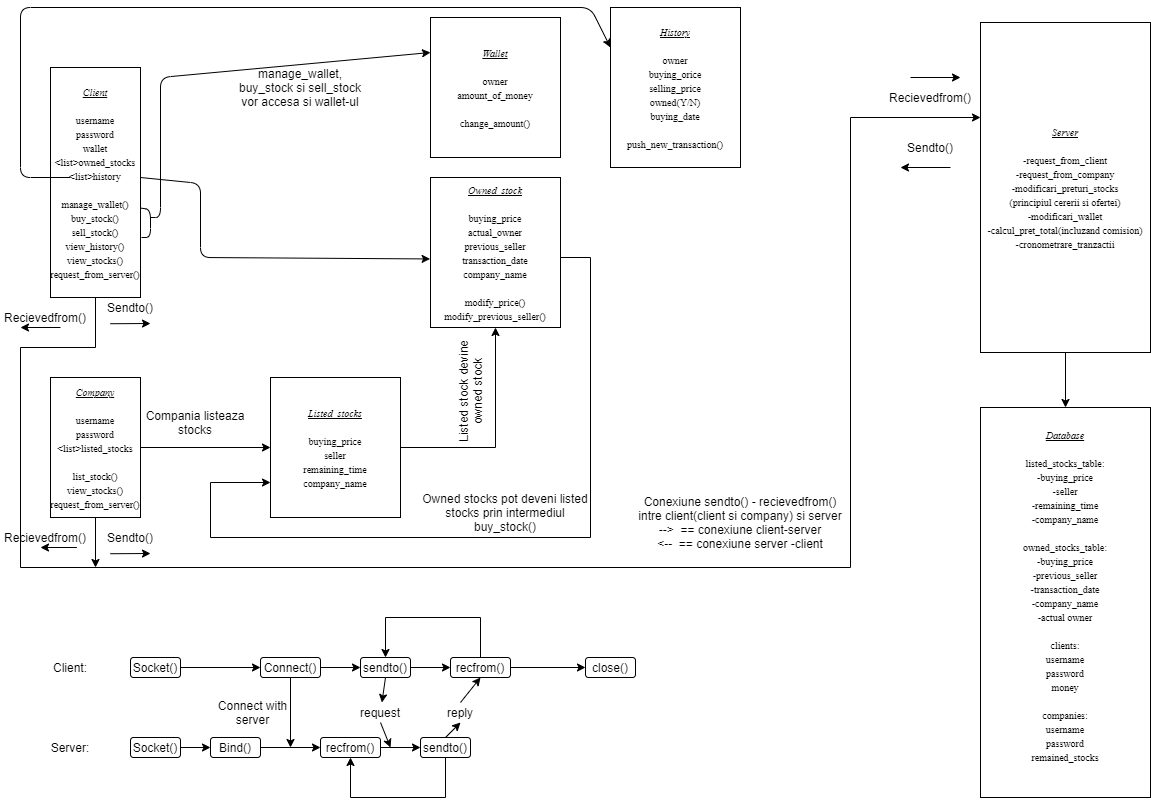

The diagram above was exported from draw.io. Its source (the exported page's mxGraphModel, read from the mxfile embedded in the PNG):
<mxGraphModel dx="1483" dy="867" grid="1" gridSize="10" guides="1" tooltips="1" connect="1" arrows="1" fold="1" page="1" pageScale="1" pageWidth="1169" pageHeight="827" math="0" shadow="0">
  <root>
    <mxCell id="0" />
    <mxCell id="1" parent="0" />
    <mxCell id="5OatoeuO4acQeqOMzwr0-21" style="edgeStyle=orthogonalEdgeStyle;rounded=0;orthogonalLoop=1;jettySize=auto;html=1;" edge="1" parent="1" source="FSoAJQ-u9Xf6cUZbH1gp-2" target="FSoAJQ-u9Xf6cUZbH1gp-6">
      <mxGeometry relative="1" as="geometry">
        <Array as="points">
          <mxPoint x="95" y="350" />
          <mxPoint x="20" y="350" />
          <mxPoint x="20" y="570" />
          <mxPoint x="850" y="570" />
          <mxPoint x="850" y="120" />
        </Array>
      </mxGeometry>
    </mxCell>
    <mxCell id="FSoAJQ-u9Xf6cUZbH1gp-2" value="&lt;font face=&quot;Times New Roman&quot; style=&quot;font-size: 10px&quot;&gt;&lt;u style=&quot;font-style: italic&quot;&gt;Client&lt;/u&gt;&lt;br&gt;&lt;br&gt;username&lt;br&gt;password&lt;br&gt;wallet&lt;br&gt;&amp;lt;list&amp;gt;owned_stocks&lt;br&gt;&amp;lt;list&amp;gt;history&lt;br&gt;&lt;br&gt;manage_wallet()&lt;br&gt;buy_stock()&lt;br&gt;sell_stock()&lt;br&gt;view_history()&lt;br&gt;view_stocks()&lt;br&gt;request_from_server()&lt;br&gt;&lt;/font&gt;" style="rounded=0;whiteSpace=wrap;html=1;" parent="1" vertex="1">
      <mxGeometry x="50" y="70" width="90" height="230" as="geometry" />
    </mxCell>
    <mxCell id="5OatoeuO4acQeqOMzwr0-8" style="edgeStyle=orthogonalEdgeStyle;rounded=0;orthogonalLoop=1;jettySize=auto;html=1;exitX=1;exitY=0.5;exitDx=0;exitDy=0;entryX=0;entryY=0.5;entryDx=0;entryDy=0;" edge="1" parent="1" source="FSoAJQ-u9Xf6cUZbH1gp-3" target="5OatoeuO4acQeqOMzwr0-3">
      <mxGeometry relative="1" as="geometry" />
    </mxCell>
    <mxCell id="5OatoeuO4acQeqOMzwr0-33" style="edgeStyle=orthogonalEdgeStyle;rounded=0;orthogonalLoop=1;jettySize=auto;html=1;" edge="1" parent="1" source="FSoAJQ-u9Xf6cUZbH1gp-3">
      <mxGeometry relative="1" as="geometry">
        <mxPoint x="95" y="569.9999999999998" as="targetPoint" />
      </mxGeometry>
    </mxCell>
    <mxCell id="FSoAJQ-u9Xf6cUZbH1gp-3" value="&lt;font face=&quot;Times New Roman&quot; size=&quot;1&quot;&gt;&lt;u style=&quot;font-style: italic&quot;&gt;Company&lt;/u&gt;&lt;br&gt;&lt;br&gt;username&lt;br&gt;password&lt;br&gt;&amp;lt;list&amp;gt;listed_stocks&lt;br&gt;&lt;br&gt;list_stock()&lt;br&gt;view_stocks()&lt;br&gt;request_from_server()&lt;br&gt;&lt;/font&gt;" style="rounded=0;whiteSpace=wrap;html=1;" parent="1" vertex="1">
      <mxGeometry x="50" y="380" width="90" height="140" as="geometry" />
    </mxCell>
    <mxCell id="5OatoeuO4acQeqOMzwr0-22" style="edgeStyle=orthogonalEdgeStyle;rounded=0;orthogonalLoop=1;jettySize=auto;html=1;" edge="1" parent="1" source="FSoAJQ-u9Xf6cUZbH1gp-6" target="FSoAJQ-u9Xf6cUZbH1gp-7">
      <mxGeometry relative="1" as="geometry" />
    </mxCell>
    <mxCell id="FSoAJQ-u9Xf6cUZbH1gp-6" value="&lt;font style=&quot;font-size: 10px&quot; face=&quot;Times New Roman&quot;&gt;&lt;u style=&quot;font-style: italic&quot;&gt;Server&lt;/u&gt;&lt;br&gt;&lt;br&gt;-request_from_client&lt;br&gt;-request_from_company&lt;br&gt;-modificari_preturi_stocks&lt;br&gt;(principiul cererii si ofertei)&lt;br&gt;-modificari_wallet&lt;br&gt;-calcul_pret_total(incluzand comision)&lt;br&gt;-cronometrare_tranzactii&lt;br&gt;&lt;/font&gt;" style="rounded=0;whiteSpace=wrap;html=1;" parent="1" vertex="1">
      <mxGeometry x="980" y="25" width="170" height="330" as="geometry" />
    </mxCell>
    <mxCell id="FSoAJQ-u9Xf6cUZbH1gp-7" value="&lt;font style=&quot;font-size: 10px&quot; face=&quot;Times New Roman&quot;&gt;&lt;u style=&quot;font-style: italic&quot;&gt;Database&lt;/u&gt;&lt;br&gt;&lt;br&gt;listed_stocks_table:&lt;br&gt;-buying_price&lt;br&gt;-seller&lt;br&gt;-remaining_time&lt;br&gt;-company_name&lt;br&gt;&lt;br&gt;owned_stocks_table:&lt;br&gt;-buying_price&lt;br&gt;-previous_seller&lt;br&gt;-transaction_date&lt;br&gt;-company_name&lt;br&gt;-actual owner&lt;br&gt;&lt;br&gt;clients:&lt;br&gt;username&lt;br&gt;password&lt;br&gt;money&lt;br&gt;&lt;br&gt;companies:&lt;br&gt;username&lt;br&gt;password&lt;br&gt;remained_stocks&lt;br&gt;&lt;br&gt;&lt;/font&gt;" style="rounded=0;whiteSpace=wrap;html=1;" parent="1" vertex="1">
      <mxGeometry x="980" y="410" width="170" height="390" as="geometry" />
    </mxCell>
    <mxCell id="5OatoeuO4acQeqOMzwr0-12" style="edgeStyle=orthogonalEdgeStyle;rounded=0;orthogonalLoop=1;jettySize=auto;html=1;entryX=0;entryY=0.75;entryDx=0;entryDy=0;" edge="1" parent="1" source="FSoAJQ-u9Xf6cUZbH1gp-8" target="5OatoeuO4acQeqOMzwr0-3">
      <mxGeometry relative="1" as="geometry">
        <Array as="points">
          <mxPoint x="590" y="260" />
          <mxPoint x="590" y="540" />
          <mxPoint x="210" y="540" />
          <mxPoint x="210" y="485" />
        </Array>
      </mxGeometry>
    </mxCell>
    <mxCell id="FSoAJQ-u9Xf6cUZbH1gp-8" value="&lt;font face=&quot;Times New Roman&quot; size=&quot;1&quot;&gt;&lt;i&gt;&lt;u&gt;Owned_stock&lt;/u&gt;&lt;/i&gt;&lt;br&gt;&lt;br&gt;buying_price&lt;br&gt;actual_owner&lt;br&gt;previous_seller&lt;br&gt;transaction_date&lt;br&gt;company_name&lt;br&gt;&lt;br&gt;modify_price()&lt;br&gt;modify_previous_seller()&lt;br&gt;&lt;/font&gt;" style="rounded=0;whiteSpace=wrap;html=1;" parent="1" vertex="1">
      <mxGeometry x="430" y="180" width="130" height="150" as="geometry" />
    </mxCell>
    <mxCell id="5OatoeuO4acQeqOMzwr0-9" style="edgeStyle=orthogonalEdgeStyle;rounded=0;orthogonalLoop=1;jettySize=auto;html=1;exitX=1;exitY=0.5;exitDx=0;exitDy=0;entryX=0.5;entryY=1;entryDx=0;entryDy=0;" edge="1" parent="1" source="5OatoeuO4acQeqOMzwr0-3" target="FSoAJQ-u9Xf6cUZbH1gp-8">
      <mxGeometry relative="1" as="geometry" />
    </mxCell>
    <mxCell id="5OatoeuO4acQeqOMzwr0-3" value="&lt;font face=&quot;Times New Roman&quot; size=&quot;1&quot;&gt;&lt;i&gt;&lt;u&gt;Listed_stocks&lt;/u&gt;&lt;/i&gt;&lt;br&gt;&lt;br&gt;buying_price&lt;br&gt;seller&lt;br&gt;remaining_time&lt;br&gt;company_name&lt;br&gt;&lt;/font&gt;" style="rounded=0;whiteSpace=wrap;html=1;" vertex="1" parent="1">
      <mxGeometry x="270" y="380" width="130" height="140" as="geometry" />
    </mxCell>
    <mxCell id="5OatoeuO4acQeqOMzwr0-5" value="Listed stock devine owned stock" style="text;html=1;strokeColor=none;fillColor=none;align=center;verticalAlign=middle;whiteSpace=wrap;rounded=0;rotation=-90;" vertex="1" parent="1">
      <mxGeometry x="400" y="374" width="140" height="40" as="geometry" />
    </mxCell>
    <mxCell id="5OatoeuO4acQeqOMzwr0-7" value="Compania listeaza stocks" style="text;html=1;strokeColor=none;fillColor=none;align=center;verticalAlign=middle;whiteSpace=wrap;rounded=0;rotation=0;" vertex="1" parent="1">
      <mxGeometry x="130" y="400" width="130" height="50" as="geometry" />
    </mxCell>
    <mxCell id="5OatoeuO4acQeqOMzwr0-10" value="" style="endArrow=classic;html=1;entryX=-0.003;entryY=0.543;entryDx=0;entryDy=0;entryPerimeter=0;" edge="1" parent="1" target="FSoAJQ-u9Xf6cUZbH1gp-8">
      <mxGeometry width="50" height="50" relative="1" as="geometry">
        <mxPoint x="140" y="180" as="sourcePoint" />
        <mxPoint x="610" y="230" as="targetPoint" />
        <Array as="points">
          <mxPoint x="200" y="186" />
          <mxPoint x="200" y="260" />
        </Array>
      </mxGeometry>
    </mxCell>
    <mxCell id="5OatoeuO4acQeqOMzwr0-13" value="Owned stocks pot deveni listed stocks prin intermediul buy_stock()" style="text;html=1;strokeColor=none;fillColor=none;align=center;verticalAlign=middle;whiteSpace=wrap;rounded=0;rotation=0;" vertex="1" parent="1">
      <mxGeometry x="420" y="490" width="170" height="50" as="geometry" />
    </mxCell>
    <mxCell id="5OatoeuO4acQeqOMzwr0-14" value="&lt;font face=&quot;Times New Roman&quot; size=&quot;1&quot;&gt;&lt;i&gt;&lt;u&gt;Wallet&lt;/u&gt;&lt;/i&gt;&lt;br&gt;&lt;br&gt;owner&lt;br&gt;amount_of_money&lt;br&gt;&lt;br&gt;change_amount()&lt;br&gt;&lt;/font&gt;" style="rounded=0;whiteSpace=wrap;html=1;" vertex="1" parent="1">
      <mxGeometry x="430" y="20" width="130" height="140" as="geometry" />
    </mxCell>
    <mxCell id="5OatoeuO4acQeqOMzwr0-15" value="" style="endArrow=none;html=1;exitX=0.998;exitY=0.611;exitDx=0;exitDy=0;exitPerimeter=0;" edge="1" parent="1" source="FSoAJQ-u9Xf6cUZbH1gp-2">
      <mxGeometry width="50" height="50" relative="1" as="geometry">
        <mxPoint x="510" y="240" as="sourcePoint" />
        <mxPoint x="141" y="240" as="targetPoint" />
        <Array as="points">
          <mxPoint x="150" y="212" />
          <mxPoint x="150" y="240" />
        </Array>
      </mxGeometry>
    </mxCell>
    <mxCell id="5OatoeuO4acQeqOMzwr0-16" value="" style="endArrow=classic;html=1;entryX=0;entryY=0.25;entryDx=0;entryDy=0;" edge="1" parent="1" target="5OatoeuO4acQeqOMzwr0-14">
      <mxGeometry width="50" height="50" relative="1" as="geometry">
        <mxPoint x="150" y="220" as="sourcePoint" />
        <mxPoint x="560" y="190" as="targetPoint" />
        <Array as="points">
          <mxPoint x="160" y="220" />
          <mxPoint x="160" y="80" />
        </Array>
      </mxGeometry>
    </mxCell>
    <mxCell id="5OatoeuO4acQeqOMzwr0-17" value="manage_wallet, buy_stock si sell_stock vor accesa si wallet-ul" style="text;html=1;strokeColor=none;fillColor=none;align=center;verticalAlign=middle;whiteSpace=wrap;rounded=0;rotation=0;" vertex="1" parent="1">
      <mxGeometry x="230" y="70" width="140" height="40" as="geometry" />
    </mxCell>
    <mxCell id="5OatoeuO4acQeqOMzwr0-19" value="&lt;font face=&quot;Times New Roman&quot; size=&quot;1&quot;&gt;&lt;i&gt;&lt;u&gt;History&lt;/u&gt;&lt;/i&gt;&lt;br&gt;&lt;br&gt;owner&lt;br&gt;buying_orice&lt;br&gt;selling_price&lt;br&gt;owned(Y/N)&lt;br&gt;buying_date&lt;br&gt;&lt;br&gt;push_new_transaction()&lt;br&gt;&lt;/font&gt;" style="rounded=0;whiteSpace=wrap;html=1;" vertex="1" parent="1">
      <mxGeometry x="610" y="10" width="130" height="160" as="geometry" />
    </mxCell>
    <mxCell id="5OatoeuO4acQeqOMzwr0-20" value="" style="endArrow=classic;html=1;entryX=0;entryY=0.25;entryDx=0;entryDy=0;" edge="1" parent="1" target="5OatoeuO4acQeqOMzwr0-19">
      <mxGeometry width="50" height="50" relative="1" as="geometry">
        <mxPoint x="70" y="180" as="sourcePoint" />
        <mxPoint x="100" y="150" as="targetPoint" />
        <Array as="points">
          <mxPoint x="20" y="180" />
          <mxPoint x="20" y="10" />
          <mxPoint x="590" y="10" />
        </Array>
      </mxGeometry>
    </mxCell>
    <mxCell id="5OatoeuO4acQeqOMzwr0-23" value="Sendto()" style="text;html=1;strokeColor=none;fillColor=none;align=center;verticalAlign=middle;whiteSpace=wrap;rounded=0;" vertex="1" parent="1">
      <mxGeometry x="70" y="300" width="120" height="20" as="geometry" />
    </mxCell>
    <mxCell id="5OatoeuO4acQeqOMzwr0-25" value="Recievedfrom()" style="text;html=1;strokeColor=none;fillColor=none;align=center;verticalAlign=middle;whiteSpace=wrap;rounded=0;" vertex="1" parent="1">
      <mxGeometry x="870" y="90" width="120" height="20" as="geometry" />
    </mxCell>
    <mxCell id="5OatoeuO4acQeqOMzwr0-26" value="" style="endArrow=classic;html=1;exitX=0.332;exitY=1.312;exitDx=0;exitDy=0;exitPerimeter=0;" edge="1" parent="1" source="5OatoeuO4acQeqOMzwr0-23">
      <mxGeometry width="50" height="50" relative="1" as="geometry">
        <mxPoint x="560" y="280" as="sourcePoint" />
        <mxPoint x="150" y="326" as="targetPoint" />
      </mxGeometry>
    </mxCell>
    <mxCell id="5OatoeuO4acQeqOMzwr0-27" value="" style="endArrow=classic;html=1;" edge="1" parent="1">
      <mxGeometry width="50" height="50" relative="1" as="geometry">
        <mxPoint x="910" y="80" as="sourcePoint" />
        <mxPoint x="960" y="80" as="targetPoint" />
      </mxGeometry>
    </mxCell>
    <mxCell id="5OatoeuO4acQeqOMzwr0-28" value="Sendto()" style="text;html=1;strokeColor=none;fillColor=none;align=center;verticalAlign=middle;whiteSpace=wrap;rounded=0;" vertex="1" parent="1">
      <mxGeometry x="900" y="140" width="60" height="20" as="geometry" />
    </mxCell>
    <mxCell id="5OatoeuO4acQeqOMzwr0-29" value="" style="endArrow=classic;html=1;" edge="1" parent="1">
      <mxGeometry width="50" height="50" relative="1" as="geometry">
        <mxPoint x="950" y="170" as="sourcePoint" />
        <mxPoint x="900" y="170" as="targetPoint" />
      </mxGeometry>
    </mxCell>
    <mxCell id="5OatoeuO4acQeqOMzwr0-30" value="" style="endArrow=classic;html=1;" edge="1" parent="1">
      <mxGeometry width="50" height="50" relative="1" as="geometry">
        <mxPoint x="60" y="330" as="sourcePoint" />
        <mxPoint x="20" y="330" as="targetPoint" />
      </mxGeometry>
    </mxCell>
    <mxCell id="5OatoeuO4acQeqOMzwr0-31" value="Recievedfrom()" style="text;html=1;strokeColor=none;fillColor=none;align=center;verticalAlign=middle;whiteSpace=wrap;rounded=0;" vertex="1" parent="1">
      <mxGeometry y="310" width="90" height="20" as="geometry" />
    </mxCell>
    <mxCell id="5OatoeuO4acQeqOMzwr0-32" value="Conexiune sendto() - recievedfrom()&lt;br&gt;intre client(client si company) si server&lt;br&gt;--&amp;gt;&amp;nbsp; == conexiune client-server&lt;br&gt;&amp;lt;--&amp;nbsp; == conexiune server -client" style="text;html=1;strokeColor=none;fillColor=none;align=center;verticalAlign=middle;whiteSpace=wrap;rounded=0;" vertex="1" parent="1">
      <mxGeometry x="620" y="480" width="240" height="90" as="geometry" />
    </mxCell>
    <mxCell id="5OatoeuO4acQeqOMzwr0-34" value="Sendto()" style="text;html=1;strokeColor=none;fillColor=none;align=center;verticalAlign=middle;whiteSpace=wrap;rounded=0;" vertex="1" parent="1">
      <mxGeometry x="70" y="530" width="120" height="20" as="geometry" />
    </mxCell>
    <mxCell id="5OatoeuO4acQeqOMzwr0-35" value="" style="endArrow=classic;html=1;exitX=0.332;exitY=1.312;exitDx=0;exitDy=0;exitPerimeter=0;" edge="1" parent="1" source="5OatoeuO4acQeqOMzwr0-34">
      <mxGeometry width="50" height="50" relative="1" as="geometry">
        <mxPoint x="560" y="510" as="sourcePoint" />
        <mxPoint x="150" y="556" as="targetPoint" />
      </mxGeometry>
    </mxCell>
    <mxCell id="5OatoeuO4acQeqOMzwr0-36" value="Recievedfrom()" style="text;html=1;strokeColor=none;fillColor=none;align=center;verticalAlign=middle;whiteSpace=wrap;rounded=0;" vertex="1" parent="1">
      <mxGeometry y="530" width="90" height="20" as="geometry" />
    </mxCell>
    <mxCell id="5OatoeuO4acQeqOMzwr0-39" value="" style="endArrow=classic;html=1;exitX=0.75;exitY=1;exitDx=0;exitDy=0;" edge="1" parent="1" source="5OatoeuO4acQeqOMzwr0-36">
      <mxGeometry width="50" height="50" relative="1" as="geometry">
        <mxPoint x="520" y="440" as="sourcePoint" />
        <mxPoint x="40" y="550" as="targetPoint" />
        <Array as="points">
          <mxPoint x="80" y="550" />
        </Array>
      </mxGeometry>
    </mxCell>
    <mxCell id="5OatoeuO4acQeqOMzwr0-62" style="edgeStyle=orthogonalEdgeStyle;rounded=0;orthogonalLoop=1;jettySize=auto;html=1;entryX=0;entryY=0.5;entryDx=0;entryDy=0;" edge="1" parent="1" source="5OatoeuO4acQeqOMzwr0-40" target="5OatoeuO4acQeqOMzwr0-41">
      <mxGeometry relative="1" as="geometry" />
    </mxCell>
    <mxCell id="5OatoeuO4acQeqOMzwr0-40" value="Socket()" style="rounded=1;whiteSpace=wrap;html=1;" vertex="1" parent="1">
      <mxGeometry x="130" y="660" width="50" height="20" as="geometry" />
    </mxCell>
    <mxCell id="5OatoeuO4acQeqOMzwr0-64" style="edgeStyle=orthogonalEdgeStyle;rounded=0;orthogonalLoop=1;jettySize=auto;html=1;" edge="1" parent="1" source="5OatoeuO4acQeqOMzwr0-41" target="5OatoeuO4acQeqOMzwr0-43">
      <mxGeometry relative="1" as="geometry" />
    </mxCell>
    <mxCell id="5OatoeuO4acQeqOMzwr0-66" style="edgeStyle=orthogonalEdgeStyle;rounded=0;orthogonalLoop=1;jettySize=auto;html=1;" edge="1" parent="1" source="5OatoeuO4acQeqOMzwr0-41">
      <mxGeometry relative="1" as="geometry">
        <mxPoint x="290" y="749.9999999999998" as="targetPoint" />
      </mxGeometry>
    </mxCell>
    <mxCell id="5OatoeuO4acQeqOMzwr0-41" value="Connect()" style="rounded=1;whiteSpace=wrap;html=1;" vertex="1" parent="1">
      <mxGeometry x="260" y="660" width="60" height="20" as="geometry" />
    </mxCell>
    <mxCell id="5OatoeuO4acQeqOMzwr0-65" style="edgeStyle=orthogonalEdgeStyle;rounded=0;orthogonalLoop=1;jettySize=auto;html=1;" edge="1" parent="1" source="5OatoeuO4acQeqOMzwr0-43" target="5OatoeuO4acQeqOMzwr0-44">
      <mxGeometry relative="1" as="geometry" />
    </mxCell>
    <mxCell id="5OatoeuO4acQeqOMzwr0-43" value="sendto()" style="rounded=1;whiteSpace=wrap;html=1;" vertex="1" parent="1">
      <mxGeometry x="360" y="660" width="50" height="20" as="geometry" />
    </mxCell>
    <mxCell id="5OatoeuO4acQeqOMzwr0-60" style="edgeStyle=orthogonalEdgeStyle;rounded=0;orthogonalLoop=1;jettySize=auto;html=1;" edge="1" parent="1" source="5OatoeuO4acQeqOMzwr0-44" target="5OatoeuO4acQeqOMzwr0-53">
      <mxGeometry relative="1" as="geometry" />
    </mxCell>
    <mxCell id="5OatoeuO4acQeqOMzwr0-61" style="edgeStyle=orthogonalEdgeStyle;rounded=0;orthogonalLoop=1;jettySize=auto;html=1;entryX=0.5;entryY=0;entryDx=0;entryDy=0;" edge="1" parent="1" source="5OatoeuO4acQeqOMzwr0-44" target="5OatoeuO4acQeqOMzwr0-43">
      <mxGeometry relative="1" as="geometry">
        <Array as="points">
          <mxPoint x="480" y="620" />
          <mxPoint x="385" y="620" />
        </Array>
      </mxGeometry>
    </mxCell>
    <mxCell id="5OatoeuO4acQeqOMzwr0-44" value="recfrom()" style="rounded=1;whiteSpace=wrap;html=1;" vertex="1" parent="1">
      <mxGeometry x="450" y="660" width="60" height="20" as="geometry" />
    </mxCell>
    <mxCell id="5OatoeuO4acQeqOMzwr0-45" value="Client:" style="text;html=1;strokeColor=none;fillColor=none;align=center;verticalAlign=middle;whiteSpace=wrap;rounded=0;" vertex="1" parent="1">
      <mxGeometry x="50" y="660" width="40" height="20" as="geometry" />
    </mxCell>
    <mxCell id="5OatoeuO4acQeqOMzwr0-48" value="Server:" style="text;html=1;strokeColor=none;fillColor=none;align=center;verticalAlign=middle;whiteSpace=wrap;rounded=0;" vertex="1" parent="1">
      <mxGeometry x="50" y="740" width="40" height="20" as="geometry" />
    </mxCell>
    <mxCell id="5OatoeuO4acQeqOMzwr0-56" style="edgeStyle=orthogonalEdgeStyle;rounded=0;orthogonalLoop=1;jettySize=auto;html=1;" edge="1" parent="1" source="5OatoeuO4acQeqOMzwr0-49" target="5OatoeuO4acQeqOMzwr0-50">
      <mxGeometry relative="1" as="geometry" />
    </mxCell>
    <mxCell id="5OatoeuO4acQeqOMzwr0-49" value="Socket()" style="rounded=1;whiteSpace=wrap;html=1;" vertex="1" parent="1">
      <mxGeometry x="130" y="740" width="50" height="20" as="geometry" />
    </mxCell>
    <mxCell id="5OatoeuO4acQeqOMzwr0-57" style="edgeStyle=orthogonalEdgeStyle;rounded=0;orthogonalLoop=1;jettySize=auto;html=1;" edge="1" parent="1" source="5OatoeuO4acQeqOMzwr0-50" target="5OatoeuO4acQeqOMzwr0-51">
      <mxGeometry relative="1" as="geometry" />
    </mxCell>
    <mxCell id="5OatoeuO4acQeqOMzwr0-50" value="Bind()" style="rounded=1;whiteSpace=wrap;html=1;" vertex="1" parent="1">
      <mxGeometry x="210" y="740" width="50" height="20" as="geometry" />
    </mxCell>
    <mxCell id="5OatoeuO4acQeqOMzwr0-58" style="edgeStyle=orthogonalEdgeStyle;rounded=0;orthogonalLoop=1;jettySize=auto;html=1;" edge="1" parent="1" source="5OatoeuO4acQeqOMzwr0-51" target="5OatoeuO4acQeqOMzwr0-52">
      <mxGeometry relative="1" as="geometry" />
    </mxCell>
    <mxCell id="5OatoeuO4acQeqOMzwr0-51" value="recfrom()" style="rounded=1;whiteSpace=wrap;html=1;" vertex="1" parent="1">
      <mxGeometry x="320" y="740" width="60" height="20" as="geometry" />
    </mxCell>
    <mxCell id="5OatoeuO4acQeqOMzwr0-63" style="edgeStyle=orthogonalEdgeStyle;rounded=0;orthogonalLoop=1;jettySize=auto;html=1;entryX=0.5;entryY=1;entryDx=0;entryDy=0;" edge="1" parent="1" source="5OatoeuO4acQeqOMzwr0-52" target="5OatoeuO4acQeqOMzwr0-51">
      <mxGeometry relative="1" as="geometry">
        <Array as="points">
          <mxPoint x="445" y="800" />
          <mxPoint x="350" y="800" />
        </Array>
      </mxGeometry>
    </mxCell>
    <mxCell id="5OatoeuO4acQeqOMzwr0-52" value="sendto()" style="rounded=1;whiteSpace=wrap;html=1;" vertex="1" parent="1">
      <mxGeometry x="420" y="740" width="50" height="20" as="geometry" />
    </mxCell>
    <mxCell id="5OatoeuO4acQeqOMzwr0-53" value="close()" style="rounded=1;whiteSpace=wrap;html=1;" vertex="1" parent="1">
      <mxGeometry x="585" y="660" width="50" height="20" as="geometry" />
    </mxCell>
    <mxCell id="5OatoeuO4acQeqOMzwr0-68" value="" style="endArrow=classic;html=1;exitX=0.5;exitY=1;exitDx=0;exitDy=0;" edge="1" parent="1" source="5OatoeuO4acQeqOMzwr0-72">
      <mxGeometry width="50" height="50" relative="1" as="geometry">
        <mxPoint x="250" y="580" as="sourcePoint" />
        <mxPoint x="390" y="750" as="targetPoint" />
      </mxGeometry>
    </mxCell>
    <mxCell id="5OatoeuO4acQeqOMzwr0-69" value="" style="endArrow=classic;html=1;exitX=0.5;exitY=0;exitDx=0;exitDy=0;entryX=0.5;entryY=1;entryDx=0;entryDy=0;" edge="1" parent="1" source="5OatoeuO4acQeqOMzwr0-75" target="5OatoeuO4acQeqOMzwr0-44">
      <mxGeometry width="50" height="50" relative="1" as="geometry">
        <mxPoint x="250" y="580" as="sourcePoint" />
        <mxPoint x="300" y="530" as="targetPoint" />
      </mxGeometry>
    </mxCell>
    <mxCell id="5OatoeuO4acQeqOMzwr0-70" value="Connect with server" style="text;html=1;strokeColor=none;fillColor=none;align=center;verticalAlign=middle;whiteSpace=wrap;rounded=0;" vertex="1" parent="1">
      <mxGeometry x="210" y="680" width="85" height="70" as="geometry" />
    </mxCell>
    <mxCell id="5OatoeuO4acQeqOMzwr0-72" value="request" style="text;html=1;strokeColor=none;fillColor=none;align=center;verticalAlign=middle;whiteSpace=wrap;rounded=0;" vertex="1" parent="1">
      <mxGeometry x="360" y="705" width="40" height="20" as="geometry" />
    </mxCell>
    <mxCell id="5OatoeuO4acQeqOMzwr0-74" value="" style="endArrow=classic;html=1;exitX=0.5;exitY=1;exitDx=0;exitDy=0;" edge="1" parent="1" source="5OatoeuO4acQeqOMzwr0-43" target="5OatoeuO4acQeqOMzwr0-72">
      <mxGeometry width="50" height="50" relative="1" as="geometry">
        <mxPoint x="385" y="679.9999999999998" as="sourcePoint" />
        <mxPoint x="390" y="749.9999999999998" as="targetPoint" />
      </mxGeometry>
    </mxCell>
    <mxCell id="5OatoeuO4acQeqOMzwr0-75" value="reply" style="text;html=1;strokeColor=none;fillColor=none;align=center;verticalAlign=middle;whiteSpace=wrap;rounded=0;" vertex="1" parent="1">
      <mxGeometry x="440" y="705" width="40" height="20" as="geometry" />
    </mxCell>
    <mxCell id="5OatoeuO4acQeqOMzwr0-76" value="" style="endArrow=classic;html=1;exitX=0.5;exitY=0;exitDx=0;exitDy=0;entryX=0.5;entryY=1;entryDx=0;entryDy=0;" edge="1" parent="1" source="5OatoeuO4acQeqOMzwr0-52" target="5OatoeuO4acQeqOMzwr0-75">
      <mxGeometry width="50" height="50" relative="1" as="geometry">
        <mxPoint x="445" y="739.9999999999998" as="sourcePoint" />
        <mxPoint x="480" y="679.9999999999998" as="targetPoint" />
      </mxGeometry>
    </mxCell>
  </root>
</mxGraphModel>